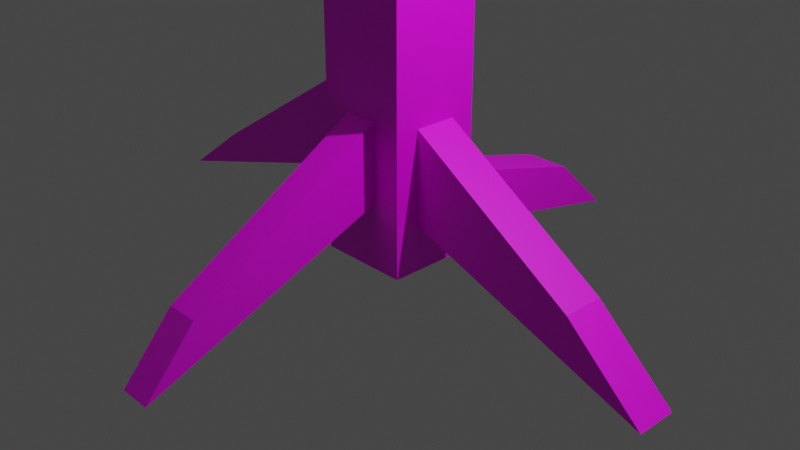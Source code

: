# Source: Tree.blend  (saved by Blender 3.3.6; exported with 4.5.12 LTS)
import bpy
from mathutils import Matrix  # noqa: F401  (used for matrix-valued properties, if any)

bpy.ops.wm.read_factory_settings(use_empty=True)
scene = bpy.context.scene
scene.name = 'Scene'

# ---- collections
col_collection = bpy.data.collections.new('Collection'); scene.collection.children.link(col_collection)

# ---- images (referenced by path relative to the original .blend; pixels are not part of the script)
import os
ASSET_DIR = os.environ.get("B2B_ASSET_DIR", "")  # directory of the original .blend (textures are referenced by path, not embedded)
HERE = os.path.dirname(os.path.abspath(__file__))  # packed textures are extracted next to this script under _unpacked/

def load_image(name, relpath, width, height, colorspace="sRGB"):
    """Load a texture the original file referenced (path relative to the .blend, or extracted next to this script)."""
    p = next((c for c in (os.path.join(HERE, relpath), os.path.join(ASSET_DIR, relpath)) if relpath and os.path.exists(c)), "")
    if p:
        img = bpy.data.images.load(p, check_existing=True)
        img.name = name
    else:  # same state as the original file: an image datablock whose file is absent (Cycles renders it pink)
        img = bpy.data.images.new(name, width, height)
        img.source = "FILE"
        img.filepath = "//" + (relpath or name)
    img.colorspace_settings.name = colorspace
    return img
img_material_base_color = load_image('Material Base Color', '', 1024, 1024, 'sRGB')
img_icosphere_base_color = load_image('Icosphere Base Color', '', 1024, 1024, 'sRGB')

# ---- materials (node trees are filled in below, after node groups)
mat_material = bpy.data.materials.new('Material')
mat_material.alpha_threshold = 0.0
mat_material.use_transparent_shadow = False
mat_material.roughness = 0.5
mat_material.line_color = (0.0, 0.0, 0.0, 1.0)
mat_material_001 = bpy.data.materials.new('Material.001')
mat_material_001.use_transparent_shadow = False

# ---- material node trees
mat_material.use_nodes = True; mat_material.node_tree.nodes.clear()
_N = mat_material.node_tree.nodes; _L = mat_material.node_tree.links
n0 = _N.new('ShaderNodeOutputMaterial'); n0.name = 'Material Output'; n0.location = (300, 300)
n1 = _N.new('ShaderNodeBsdfPrincipled'); n1.name = 'Principled BSDF'; n1.location = (10, 300)
n1.distribution = 'GGX'
n1.subsurface_method = 'RANDOM_WALK_SKIN'
n1.inputs[3].default_value = 1.45
n1.inputs[27].default_value = (0.0, 0.0, 0.0, 1.0)
n1.inputs[28].default_value = 1.0
n2 = _N.new('ShaderNodeTexImage'); n2.name = 'Image Texture'; n2.location = (-280, 275)
n2.image = img_material_base_color
_L.new(n1.outputs[0], n0.inputs[0])
_L.new(n2.outputs[0], n1.inputs[0])
n0.is_active_output = True
mat_material_001.use_nodes = True; mat_material_001.node_tree.nodes.clear()
_N = mat_material_001.node_tree.nodes; _L = mat_material_001.node_tree.links
n0 = _N.new('ShaderNodeBsdfPrincipled'); n0.name = 'Principled BSDF'; n0.location = (10, 300)
n0.distribution = 'GGX'
n0.subsurface_method = 'RANDOM_WALK_SKIN'
n0.inputs[3].default_value = 1.45
n0.inputs[27].default_value = (0.0, 0.0, 0.0, 1.0)
n0.inputs[28].default_value = 1.0
n1 = _N.new('ShaderNodeOutputMaterial'); n1.name = 'Material Output'; n1.location = (300, 300)
n2 = _N.new('ShaderNodeTexImage'); n2.name = 'Image Texture'; n2.location = (-280, 275)
n2.image = img_icosphere_base_color
_L.new(n0.outputs[0], n1.inputs[0])
_L.new(n2.outputs[0], n0.inputs[0])
n1.is_active_output = True

# ---- world
world_world = bpy.data.worlds.new('World'); scene.world = world_world
world_world.use_nodes = True; world_world.node_tree.nodes.clear()
_N = world_world.node_tree.nodes; _L = world_world.node_tree.links
n0 = _N.new('ShaderNodeOutputWorld'); n0.name = 'World Output'; n0.location = (300, 300)
n1 = _N.new('ShaderNodeBackground'); n1.name = 'Background'; n1.location = (10, 300)
n1.inputs[0].default_value = (0.05088, 0.05088, 0.05088, 1.0)
_L.new(n1.outputs[0], n0.inputs[0])
n0.is_active_output = True
world_world.color = (0.05088, 0.05088, 0.05088)
world_world.use_sun_shadow = False
world_world.sun_shadow_jitter_overblur = 0.0

# ---- cameras
cam_camera = bpy.data.cameras.new('Camera')
cam_camera.clip_end = 100.0
cam_camera.ortho_scale = 7.314

# ---- lights
light_light = bpy.data.lights.new('Light', 'POINT')
light_light.transmission_factor = 0.0
light_light.energy = 1000.0
light_light.shadow_soft_size = 0.1
light_light.shadow_maximum_resolution = 0.006
light_light.use_absolute_resolution = True

# ---- meshes
me_cube = bpy.data.meshes.new('Cube')
me_cube.from_pydata([(0.346, 0.1601, 1.173), (0.346, 0.1601, 0.1814), (0.346, -0.1601, 1.173), (0.346, -0.1601, 0.1814), (-0.346, 0.1499, 1.534), (-0.346, 0.1499, 0.5067), (-0.1258, -0.346, 1.228), (-0.1258, -0.346, 0.3907), (0.1746, 0.346, 0.4529), (0.1746, 0.346, -0.1514), (0.1258, -0.346, 1.228), (0.1258, -0.346, 0.3907), (1.648, 0.1601, -0.01794), (2.253, 0.1601, -0.8036), (1.648, -0.1601, -0.01794), (2.253, -0.1601, -0.8036), (-0.346, -0.1499, 0.5067), (-0.346, -0.1499, 1.534), (0.1582, -0.3011, 7.702), (0.346, -0.346, -0.3227), (-0.1746, 0.346, -0.1514), (-0.346, -0.346, -0.3227), (-0.2481, -0.3011, 7.702), (-0.1746, 0.346, 0.4529), (0.346, 0.346, -0.3227), (-0.346, 0.346, -0.3227), (0.346, 0.3209, 7.634), (-0.346, 0.346, 7.52), (0.1746, 2.096, -0.6747), (-0.1746, 2.096, -0.6747), (0.1746, 1.626, -0.03821), (-0.1746, 1.626, -0.03821), (-2.299, 0.1499, -0.3197), (-2.299, -0.1499, -0.3197), (-1.77, -0.1499, 0.2369), (-1.77, 0.1499, 0.2369), (-0.1258, -2.206, -0.6792), (-0.1258, -1.82, -0.04206), (0.1258, -1.82, -0.04206), (0.1258, -2.206, -0.6792), (0.1582, 0.09404, 8.177), (-0.2481, 0.09404, 8.177), (0.346, 0.6115, 7.983), (-0.346, 2.803, 10.48), (0.346, 0.03003, 7.828), (-0.346, -0.346, 7.52), (0.346, 0.3206, 8.178), (-0.346, 2.111, 10.48), (-1.504, -1.902, 10.0), (-1.91, -1.902, 10.0), (-1.504, -1.313, 10.19), (-1.91, -1.313, 10.19), (0.346, 0.346, 7.52), (0.346, -0.346, 7.52), (0.346, 2.803, 10.48), (0.346, 2.111, 10.48), (1.457, -1.285, 10.2), (1.474, -1.547, 10.18), (1.202, -1.278, 10.43), (1.219, -1.541, 10.41)], [], [(27, 45, 47, 43), (7, 11, 39, 36), (16, 17, 34, 33), (25, 24, 19, 21), (1, 0, 12, 13), (20, 23, 31, 29), (0, 1, 24, 52), (3, 2, 53, 19), (2, 0, 52, 53), (1, 3, 19, 24), (13, 12, 14, 15), (3, 1, 13, 15), (2, 3, 15, 14), (0, 2, 14, 12), (7, 6, 45, 21), (10, 11, 19, 53), (6, 10, 53, 45), (11, 7, 21, 19), (16, 5, 25, 21), (17, 16, 21, 45), (5, 4, 27, 25), (4, 17, 45, 27), (20, 9, 24, 25), (9, 8, 52, 24), (23, 20, 25, 27), (8, 23, 27, 52), (29, 31, 30, 28), (9, 20, 29, 28), (23, 8, 30, 31), (8, 9, 28, 30), (33, 34, 35, 32), (4, 5, 32, 35), (5, 16, 33, 32), (17, 4, 35, 34), (39, 38, 37, 36), (11, 10, 38, 39), (10, 6, 37, 38), (6, 7, 36, 37), (54, 43, 47, 55), (26, 42, 58, 56), (52, 27, 43, 54), (18, 40, 50, 48), (18, 22, 45, 53), (41, 40, 55, 47), (22, 41, 47, 45), (40, 18, 53, 55), (49, 48, 50, 51), (40, 41, 51, 50), (41, 22, 49, 51), (22, 18, 48, 49), (26, 44, 53, 52), (46, 42, 54, 55), (42, 26, 52, 54), (44, 46, 55, 53), (57, 56, 58, 59), (44, 26, 56, 57), (46, 44, 57, 59), (42, 46, 59, 58)])
_uv = me_cube.uv_layers.new(name='UVMap')
_uv.uv.foreach_set('vector', [0.625, 0.25, 0.625, 0.0, 0.625, 0.0, 0.625, 0.25, 0.4025, 0.9205, 0.4025, 0.8295, 0.4025, 0.8295, 0.4025, 0.9205, 0.3995, 0.07085, 0.6005, 0.07085, 0.6005, 0.07085, 0.3995, 0.07085, 0.125, 0.5, 0.375, 0.5, 0.375, 0.75, 0.125, 0.75, 0.3982, 0.5671, 0.6018, 0.5671, 0.6018, 0.5671, 0.3982, 0.5671, 0.3964, 0.3119, 0.6036, 0.3119, 0.6036, 0.3119, 0.3964, 0.3119, 0.6018, 0.5671, 0.3982, 0.5671, 0.375, 0.5, 0.625, 0.5, 0.3982, 0.6829, 0.6018, 0.6829, 0.625, 0.75, 0.375, 0.75, 0.6018, 0.6829, 0.6018, 0.5671, 0.625, 0.5, 0.625, 0.75, 0.3982, 0.5671, 0.3982, 0.6829, 0.375, 0.75, 0.375, 0.5, 0.3982, 0.5671, 0.6018, 0.5671, 0.6018, 0.6829, 0.3982, 0.6829, 0.3982, 0.6829, 0.3982, 0.5671, 0.3982, 0.5671, 0.3982, 0.6829, 0.6018, 0.6829, 0.3982, 0.6829, 0.3982, 0.6829, 0.6018, 0.6829, 0.6018, 0.5671, 0.6018, 0.6829, 0.6018, 0.6829, 0.6018, 0.5671, 0.4025, 0.9205, 0.5975, 0.9205, 0.625, 1.0, 0.375, 1.0, 0.5975, 0.8295, 0.4025, 0.8295, 0.375, 0.75, 0.625, 0.75, 0.5975, 0.9205, 0.5975, 0.8295, 0.625, 0.75, 0.625, 1.0, 0.4025, 0.8295, 0.4025, 0.9205, 0.375, 1.0, 0.375, 0.75, 0.3995, 0.07085, 0.3995, 0.1792, 0.375, 0.25, 0.375, 0.0, 0.6005, 0.07085, 0.3995, 0.07085, 0.375, 0.0, 0.625, 0.0, 0.3995, 0.1792, 0.6005, 0.1792, 0.625, 0.25, 0.375, 0.25, 0.6005, 0.1792, 0.6005, 0.07085, 0.625, 0.0, 0.625, 0.25, 0.3964, 0.3119, 0.3964, 0.4381, 0.375, 0.5, 0.375, 0.25, 0.3964, 0.4381, 0.6036, 0.4381, 0.625, 0.5, 0.375, 0.5, 0.6036, 0.3119, 0.3964, 0.3119, 0.375, 0.25, 0.625, 0.25, 0.6036, 0.4381, 0.6036, 0.3119, 0.625, 0.25, 0.625, 0.5, 0.3964, 0.3119, 0.6036, 0.3119, 0.6036, 0.4381, 0.3964, 0.4381, 0.3964, 0.4381, 0.3964, 0.3119, 0.3964, 0.3119, 0.3964, 0.4381, 0.6036, 0.3119, 0.6036, 0.4381, 0.6036, 0.4381, 0.6036, 0.3119, 0.6036, 0.4381, 0.3964, 0.4381, 0.3964, 0.4381, 0.6036, 0.4381, 0.3995, 0.07085, 0.6005, 0.07085, 0.6005, 0.1792, 0.3995, 0.1792, 0.6005, 0.1792, 0.3995, 0.1792, 0.3995, 0.1792, 0.6005, 0.1792, 0.3995, 0.1792, 0.3995, 0.07085, 0.3995, 0.07085, 0.3995, 0.1792, 0.6005, 0.07085, 0.6005, 0.1792, 0.6005, 0.1792, 0.6005, 0.07085, 0.4025, 0.8295, 0.5975, 0.8295, 0.5975, 0.9205, 0.4025, 0.9205, 0.4025, 0.8295, 0.5975, 0.8295, 0.5975, 0.8295, 0.4025, 0.8295, 0.5975, 0.8295, 0.5975, 0.9205, 0.5975, 0.9205, 0.5975, 0.8295, 0.5975, 0.9205, 0.4025, 0.9205, 0.4025, 0.9205, 0.5975, 0.9205, 0.625, 0.5, 0.875, 0.5, 0.875, 0.75, 0.625, 0.75, 0.625, 0.5433, 0.625, 0.5433, 0.625, 0.5433, 0.625, 0.5433, 0.625, 0.5, 0.625, 0.25, 0.625, 0.25, 0.625, 0.5, 0.625, 0.8016, 0.625, 0.8016, 0.625, 0.8016, 0.625, 0.8016, 0.625, 0.8016, 0.625, 0.9484, 0.625, 1.0, 0.625, 0.75, 0.625, 0.9484, 0.625, 0.8016, 0.625, 0.75, 0.625, 1.0, 0.625, 0.9484, 0.625, 0.9484, 0.625, 1.0, 0.625, 1.0, 0.625, 0.8016, 0.625, 0.8016, 0.625, 0.75, 0.625, 0.75, 0.625, 0.9484, 0.625, 0.8016, 0.625, 0.8016, 0.625, 0.9484, 0.625, 0.8016, 0.625, 0.9484, 0.625, 0.9484, 0.625, 0.8016, 0.625, 0.9484, 0.625, 0.9484, 0.625, 0.9484, 0.625, 0.9484, 0.625, 0.9484, 0.625, 0.8016, 0.625, 0.8016, 0.625, 0.9484, 0.625, 0.5433, 0.625, 0.7067, 0.625, 0.75, 0.625, 0.5, 0.625, 0.7067, 0.625, 0.5433, 0.625, 0.5, 0.625, 0.75, 0.625, 0.5433, 0.625, 0.5433, 0.625, 0.5, 0.625, 0.5, 0.625, 0.7067, 0.625, 0.7067, 0.625, 0.75, 0.625, 0.75, 0.625, 0.7067, 0.625, 0.5433, 0.625, 0.5433, 0.625, 0.7067, 0.625, 0.7067, 0.625, 0.5433, 0.625, 0.5433, 0.625, 0.7067, 0.625, 0.7067, 0.625, 0.7067, 0.625, 0.7067, 0.625, 0.7067, 0.625, 0.5433, 0.625, 0.7067, 0.625, 0.7067, 0.625, 0.5433])
me_cube.materials.append(mat_material)
me_cube.use_mirror_vertex_groups = False
me_cube.update()
me_icosphere = bpy.data.meshes.new('Icosphere')
me_icosphere.from_pydata([(-0.4416, 0.0, -1.693), (0.4488, -0.5257, -1.036), (-0.718, -0.8506, -0.5263), (-0.8944, 0.0, -0.4472), (-0.718, 0.8506, -1.14), (0.282, 0.5257, -1.14), (0.2764, -0.8506, 0.4472), (-0.7236, -0.5257, 0.4472), (-0.7236, 0.5257, 0.4472), (0.2764, 0.8506, 0.4472), (0.8944, 0.0, 0.4472), (-0.05863, -0.1457, 1.74), (-0.6041, -0.5, -0.9297), (-0.01628, -0.309, -1.543), (-0.1787, -0.809, -1.219), (0.5758, 0.0, -1.115), (-0.01628, 0.309, -1.543), (-0.9673, 0.0, -0.9297), (-0.6882, -0.5, -0.5257), (-0.6041, 0.5, -1.543), (-1.13, 0.5, -0.6048), (-0.1787, 0.809, -1.219), (1.118, -0.309, -0.5102), (1.118, 0.309, -0.5102), (0.0, -1.0, 0.0), (0.7546, -0.809, -0.5102), (-0.9511, -0.309, 0.0), (-0.5878, -0.809, 0.0), (-0.5878, 0.809, 0.0), (-0.9511, 0.309, 0.0), (0.1462, 0.809, -0.6928), (-0.4416, 1.0, -0.6928), (0.6882, -0.5, 0.5257), (-0.2629, -0.809, 0.5257), (-0.8506, 0.0, 0.5257), (-0.2629, 0.809, 0.5257), (0.6882, 0.5, 0.5257), (0.1038, -0.6457, 1.495), (0.4671, -0.1457, 1.495), (-0.484, -0.4547, 1.135), (-0.4253, 0.309, 1.382), (0.1038, 0.3543, 1.495)], [], [(0, 13, 12), (1, 13, 15), (0, 12, 17), (0, 17, 19), (0, 19, 16), (1, 15, 22), (2, 14, 24), (3, 18, 26), (4, 20, 28), (5, 21, 30), (1, 22, 25), (2, 24, 27), (3, 26, 29), (4, 28, 31), (5, 30, 23), (6, 32, 37), (7, 33, 39), (8, 34, 40), (9, 35, 41), (10, 36, 38), (38, 41, 11), (38, 36, 41), (36, 9, 41), (41, 40, 11), (41, 35, 40), (35, 8, 40), (40, 39, 11), (40, 34, 39), (34, 7, 39), (39, 37, 11), (39, 33, 37), (33, 6, 37), (37, 38, 11), (37, 32, 38), (32, 10, 38), (23, 36, 10), (23, 30, 36), (30, 9, 36), (31, 35, 9), (31, 28, 35), (28, 8, 35), (29, 34, 8), (29, 26, 34), (26, 7, 34), (27, 33, 7), (27, 24, 33), (24, 6, 33), (25, 32, 6), (25, 22, 32), (22, 10, 32), (30, 31, 9), (30, 21, 31), (21, 4, 31), (28, 29, 8), (28, 20, 29), (20, 3, 29), (26, 27, 7), (26, 18, 27), (18, 2, 27), (24, 25, 6), (24, 14, 25), (14, 1, 25), (22, 23, 10), (22, 15, 23), (15, 5, 23), (16, 21, 5), (16, 19, 21), (19, 4, 21), (19, 20, 4), (19, 17, 20), (17, 3, 20), (17, 18, 3), (17, 12, 18), (12, 2, 18), (15, 16, 5), (15, 13, 16), (13, 0, 16), (12, 14, 2), (12, 13, 14), (13, 1, 14)])
_uv = me_icosphere.uv_layers.new(name='UVMap')
_uv.uv.foreach_set('vector', [0.1818, 0.0, 0.2273, 0.07873, 0.1364, 0.07873, 0.2727, 0.1575, 0.3182, 0.07873, 0.3636, 0.1575, 0.9091, 0.0, 0.9545, 0.07873, 0.8636, 0.07873, 0.7273, 0.0, 0.7727, 0.07873, 0.6818, 0.07873, 0.5455, 0.0, 0.5909, 0.07873, 0.5, 0.07873, 0.2727, 0.1575, 0.3636, 0.1575, 0.3182, 0.2362, 0.09091, 0.1575, 0.1818, 0.1575, 0.1364, 0.2362, 0.8182, 0.1575, 0.9091, 0.1575, 0.8636, 0.2362, 0.6364, 0.1575, 0.7273, 0.1575, 0.6818, 0.2362, 0.4545, 0.1575, 0.5455, 0.1575, 0.5, 0.2362, 0.2727, 0.1575, 0.3182, 0.2362, 0.2273, 0.2362, 0.09091, 0.1575, 0.1364, 0.2362, 0.04546, 0.2362, 0.8182, 0.1575, 0.8636, 0.2362, 0.7727, 0.2362, 0.6364, 0.1575, 0.6818, 0.2362, 0.5909, 0.2362, 0.4545, 0.1575, 0.5, 0.2362, 0.4091, 0.2362, 0.1818, 0.3149, 0.2727, 0.3149, 0.2273, 0.3937, 0.0, 0.3149, 0.09091, 0.3149, 0.04546, 0.3937, 0.7273, 0.3149, 0.8182, 0.3149, 0.7727, 0.3937, 0.5455, 0.3149, 0.6364, 0.3149, 0.5909, 0.3937, 0.3636, 0.3149, 0.4545, 0.3149, 0.4091, 0.3937, 0.4091, 0.3937, 0.5, 0.3937, 0.4545, 0.4724, 0.4091, 0.3937, 0.4545, 0.3149, 0.5, 0.3937, 0.4545, 0.3149, 0.5455, 0.3149, 0.5, 0.3937, 0.5909, 0.3937, 0.6818, 0.3937, 0.6364, 0.4724, 0.5909, 0.3937, 0.6364, 0.3149, 0.6818, 0.3937, 0.6364, 0.3149, 0.7273, 0.3149, 0.6818, 0.3937, 0.7727, 0.3937, 0.8636, 0.3937, 0.8182, 0.4724, 0.7727, 0.3937, 0.8182, 0.3149, 0.8636, 0.3937, 0.8182, 0.3149, 0.9091, 0.3149, 0.8636, 0.3937, 0.04546, 0.3937, 0.1364, 0.3937, 0.09091, 0.4724, 0.04546, 0.3937, 0.09091, 0.3149, 0.1364, 0.3937, 0.09091, 0.3149, 0.1818, 0.3149, 0.1364, 0.3937, 0.2273, 0.3937, 0.3182, 0.3937, 0.2727, 0.4724, 0.2273, 0.3937, 0.2727, 0.3149, 0.3182, 0.3937, 0.2727, 0.3149, 0.3636, 0.3149, 0.3182, 0.3937, 0.4091, 0.2362, 0.4545, 0.3149, 0.3636, 0.3149, 0.4091, 0.2362, 0.5, 0.2362, 0.4545, 0.3149, 0.5, 0.2362, 0.5455, 0.3149, 0.4545, 0.3149, 0.5909, 0.2362, 0.6364, 0.3149, 0.5455, 0.3149, 0.5909, 0.2362, 0.6818, 0.2362, 0.6364, 0.3149, 0.6818, 0.2362, 0.7273, 0.3149, 0.6364, 0.3149, 0.7727, 0.2362, 0.8182, 0.3149, 0.7273, 0.3149, 0.7727, 0.2362, 0.8636, 0.2362, 0.8182, 0.3149, 0.8636, 0.2362, 0.9091, 0.3149, 0.8182, 0.3149, 0.04546, 0.2362, 0.09091, 0.3149, 0.0, 0.3149, 0.04546, 0.2362, 0.1364, 0.2362, 0.09091, 0.3149, 0.1364, 0.2362, 0.1818, 0.3149, 0.09091, 0.3149, 0.2273, 0.2362, 0.2727, 0.3149, 0.1818, 0.3149, 0.2273, 0.2362, 0.3182, 0.2362, 0.2727, 0.3149, 0.3182, 0.2362, 0.3636, 0.3149, 0.2727, 0.3149, 0.5, 0.2362, 0.5909, 0.2362, 0.5455, 0.3149, 0.5, 0.2362, 0.5455, 0.1575, 0.5909, 0.2362, 0.5455, 0.1575, 0.6364, 0.1575, 0.5909, 0.2362, 0.6818, 0.2362, 0.7727, 0.2362, 0.7273, 0.3149, 0.6818, 0.2362, 0.7273, 0.1575, 0.7727, 0.2362, 0.7273, 0.1575, 0.8182, 0.1575, 0.7727, 0.2362, 0.8636, 0.2362, 0.9545, 0.2362, 0.9091, 0.3149, 0.8636, 0.2362, 0.9091, 0.1575, 0.9545, 0.2362, 0.9091, 0.1575, 1.0, 0.1575, 0.9545, 0.2362, 0.1364, 0.2362, 0.2273, 0.2362, 0.1818, 0.3149, 0.1364, 0.2362, 0.1818, 0.1575, 0.2273, 0.2362, 0.1818, 0.1575, 0.2727, 0.1575, 0.2273, 0.2362, 0.3182, 0.2362, 0.4091, 0.2362, 0.3636, 0.3149, 0.3182, 0.2362, 0.3636, 0.1575, 0.4091, 0.2362, 0.3636, 0.1575, 0.4545, 0.1575, 0.4091, 0.2362, 0.5, 0.07873, 0.5455, 0.1575, 0.4545, 0.1575, 0.5, 0.07873, 0.5909, 0.07873, 0.5455, 0.1575, 0.5909, 0.07873, 0.6364, 0.1575, 0.5455, 0.1575, 0.6818, 0.07873, 0.7273, 0.1575, 0.6364, 0.1575, 0.6818, 0.07873, 0.7727, 0.07873, 0.7273, 0.1575, 0.7727, 0.07873, 0.8182, 0.1575, 0.7273, 0.1575, 0.8636, 0.07873, 0.9091, 0.1575, 0.8182, 0.1575, 0.8636, 0.07873, 0.9545, 0.07873, 0.9091, 0.1575, 0.9545, 0.07873, 1.0, 0.1575, 0.9091, 0.1575, 0.3636, 0.1575, 0.4091, 0.07873, 0.4545, 0.1575, 0.3636, 0.1575, 0.3182, 0.07873, 0.4091, 0.07873, 0.3182, 0.07873, 0.3636, 0.0, 0.4091, 0.07873, 0.1364, 0.07873, 0.1818, 0.1575, 0.09091, 0.1575, 0.1364, 0.07873, 0.2273, 0.07873, 0.1818, 0.1575, 0.2273, 0.07873, 0.2727, 0.1575, 0.1818, 0.1575])
me_icosphere.materials.append(mat_material_001)
me_icosphere.update()

# ---- objects
ob_cube = bpy.data.objects.new('Cube', me_cube)
ob_light = bpy.data.objects.new('Light', light_light)
ob_camera = bpy.data.objects.new('Camera', cam_camera)
ob_icosphere = bpy.data.objects.new('Icosphere', me_icosphere)

# ---- transforms, parenting, visibility, modifiers, constraints
ob_cube.location = (0.0, 0.0, 0.0)
ob_cube.scale = (1.428, 1.428, 1.0)
ob_cube.lock_rotations_4d = False
ob_cube.empty_display_type = 'ARROWS'
ob_cube.lineart.crease_threshold = 0.0
ob_light.location = (4.076, 1.005, 5.904)
ob_light.rotation_euler = (0.6503, 0.05522, 1.866)
ob_light.lock_rotations_4d = False
ob_light.empty_display_type = 'ARROWS'
ob_light.color = (0.0, 0.0, 0.0, 0.0)
ob_light.lineart.crease_threshold = 0.0
ob_camera.location = (7.359, -6.926, 4.958)
ob_camera.rotation_euler = (1.109, 0.0, 0.8149)
ob_camera.lock_rotations_4d = False
ob_camera.empty_display_type = 'ARROWS'
ob_camera.color = (0.0, 0.0, 0.0, 0.0)
ob_camera.display_type = 'WIRE'
ob_camera.lineart.crease_threshold = 0.0
ob_icosphere.location = (0.0, 0.0, 12.81)
ob_icosphere.scale = (5.409, 5.409, 2.379)

# ---- collection membership
col_collection.objects.link(ob_cube)
col_collection.objects.link(ob_light)
col_collection.objects.link(ob_camera)
col_collection.objects.link(ob_icosphere)

# ---- scene / render settings (as saved in the file)
scene.camera = ob_camera
scene.frame_start = 1; scene.frame_end = 250; scene.frame_set(1)
scene.render.engine = 'BLENDER_EEVEE_NEXT'
scene.cycles.sampling_pattern = 'TABULATED_SOBOL'
scene.cycles.use_light_tree = False
scene.view_settings.view_transform = 'Filmic'
bpy.context.view_layer.update()
